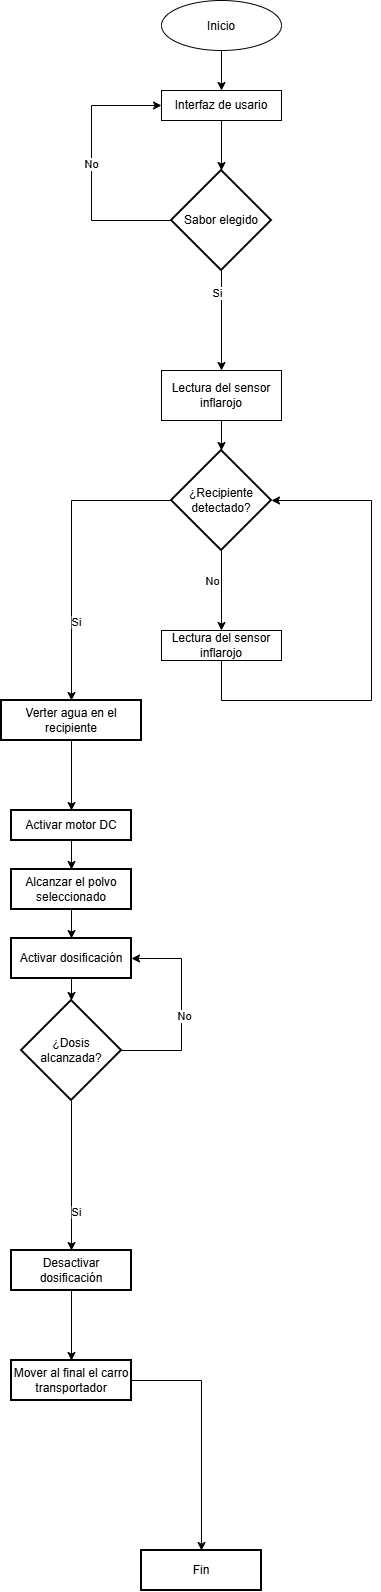

The diagram above was exported from draw.io. Its source (the exported page's mxGraphModel, read from the mxfile embedded in the PNG):
<mxGraphModel dx="2414" dy="1450" grid="1" gridSize="10" guides="1" tooltips="1" connect="1" arrows="1" fold="1" page="1" pageScale="1" pageWidth="827" pageHeight="1169" math="0" shadow="0">
  <root>
    <mxCell id="0" />
    <mxCell id="1" parent="0" />
    <mxCell id="f-Xo1x1zO8XFjyoRsLKa-1" edge="1" parent="1" source="uNiV9IZqCG4b4ua1w7kP-1" style="edgeStyle=orthogonalEdgeStyle;rounded=0;orthogonalLoop=1;jettySize=auto;html=1;entryX=0.5;entryY=0;entryDx=0;entryDy=0;defaultLabelBackgroundColor=page;labelPadding=0 4;" target="uNiV9IZqCG4b4ua1w7kP-3">
      <mxGeometry relative="1" as="geometry" />
    </mxCell>
    <mxCell id="uNiV9IZqCG4b4ua1w7kP-1" parent="1" style="ellipse;whiteSpace=wrap;html=1;shapeInside=1;" value="Inicio" vertex="1">
      <mxGeometry height="50" width="120" x="340" y="300" as="geometry" />
    </mxCell>
    <mxCell id="uNiV9IZqCG4b4ua1w7kP-3" parent="1" style="rounded=0;whiteSpace=wrap;html=1;" value="Interfaz de usario" vertex="1">
      <mxGeometry height="30" width="120" x="340" y="390" as="geometry" />
    </mxCell>
    <mxCell id="uNiV9IZqCG4b4ua1w7kP-6" edge="1" parent="1" source="uNiV9IZqCG4b4ua1w7kP-4" style="edgeStyle=orthogonalEdgeStyle;rounded=0;orthogonalLoop=1;jettySize=auto;html=1;entryX=0;entryY=0.5;entryDx=0;entryDy=0;defaultLabelBackgroundColor=page;" target="uNiV9IZqCG4b4ua1w7kP-3">
      <mxGeometry relative="1" as="geometry">
        <Array as="points">
          <mxPoint x="270" y="520" />
          <mxPoint x="270" y="405" />
        </Array>
      </mxGeometry>
    </mxCell>
    <mxCell id="uNiV9IZqCG4b4ua1w7kP-7" connectable="0" parent="uNiV9IZqCG4b4ua1w7kP-6" style="edgeLabel;html=1;align=center;verticalAlign=middle;resizable=0;points=[];inheritText=1;defaultLabelBackgroundColor=page;" value="No" vertex="1">
      <mxGeometry relative="1" x="0.0286" y="1" as="geometry">
        <mxPoint as="offset" />
      </mxGeometry>
    </mxCell>
    <mxCell id="uNiV9IZqCG4b4ua1w7kP-8" edge="1" parent="1" source="uNiV9IZqCG4b4ua1w7kP-4" style="edgeStyle=orthogonalEdgeStyle;rounded=0;orthogonalLoop=1;jettySize=auto;html=1;defaultLabelBackgroundColor=page;entryX=0.5;entryY=0;entryDx=0;entryDy=0;" target="uNiV9IZqCG4b4ua1w7kP-12">
      <mxGeometry relative="1" x="-0.1538" as="geometry">
        <mxPoint x="610" y="660" as="targetPoint" />
      </mxGeometry>
    </mxCell>
    <mxCell id="uNiV9IZqCG4b4ua1w7kP-9" connectable="0" parent="uNiV9IZqCG4b4ua1w7kP-8" style="edgeLabel;html=1;align=center;verticalAlign=middle;resizable=0;points=[];inheritText=1;defaultLabelBackgroundColor=page;" value="Si" vertex="1">
      <mxGeometry relative="1" x="-0.5346" y="-5" as="geometry">
        <mxPoint as="offset" />
      </mxGeometry>
    </mxCell>
    <mxCell id="uNiV9IZqCG4b4ua1w7kP-4" parent="1" style="strokeWidth=2;html=1;shape=mxgraph.flowchart.decision;whiteSpace=wrap;" value="Sabor elegido" vertex="1">
      <mxGeometry height="100" width="100" x="350" y="470" as="geometry" />
    </mxCell>
    <mxCell id="uNiV9IZqCG4b4ua1w7kP-5" edge="1" parent="1" source="uNiV9IZqCG4b4ua1w7kP-3" style="edgeStyle=orthogonalEdgeStyle;rounded=0;orthogonalLoop=1;jettySize=auto;html=1;entryX=0.5;entryY=0;entryDx=0;entryDy=0;entryPerimeter=0;defaultLabelBackgroundColor=page;" target="uNiV9IZqCG4b4ua1w7kP-4">
      <mxGeometry relative="1" as="geometry" />
    </mxCell>
    <mxCell id="uNiV9IZqCG4b4ua1w7kP-12" parent="1" style="rounded=0;whiteSpace=wrap;html=1;" value="Lectura del sensor inflarojo" vertex="1">
      <mxGeometry height="50" width="120" x="340" y="670" as="geometry" />
    </mxCell>
    <mxCell id="ngxhEV4K-LO_9LZNLsFC-4" edge="1" parent="1" source="ngxhEV4K-LO_9LZNLsFC-1" style="edgeStyle=orthogonalEdgeStyle;rounded=0;orthogonalLoop=1;jettySize=auto;html=1;entryX=0.5;entryY=0;entryDx=0;entryDy=0;defaultLabelBackgroundColor=page;" target="ngxhEV4K-LO_9LZNLsFC-3">
      <mxGeometry relative="1" as="geometry" />
    </mxCell>
    <mxCell id="ngxhEV4K-LO_9LZNLsFC-9" edge="1" parent="1" source="ngxhEV4K-LO_9LZNLsFC-1" style="edgeStyle=orthogonalEdgeStyle;rounded=0;orthogonalLoop=1;jettySize=auto;html=1;defaultLabelBackgroundColor=page;" target="ngxhEV4K-LO_9LZNLsFC-8" value="">
      <mxGeometry relative="1" as="geometry" />
    </mxCell>
    <mxCell id="ngxhEV4K-LO_9LZNLsFC-10" connectable="0" parent="ngxhEV4K-LO_9LZNLsFC-9" style="edgeLabel;html=1;align=center;verticalAlign=middle;resizable=0;points=[];inheritText=1;defaultLabelBackgroundColor=page;" value="Si" vertex="1">
      <mxGeometry relative="1" x="0.4724" y="4" as="geometry">
        <mxPoint as="offset" />
      </mxGeometry>
    </mxCell>
    <mxCell id="ngxhEV4K-LO_9LZNLsFC-1" parent="1" style="strokeWidth=2;html=1;shape=mxgraph.flowchart.decision;whiteSpace=wrap;" value="¿Recipiente detectado?" vertex="1">
      <mxGeometry height="100" width="100" x="350" y="750" as="geometry" />
    </mxCell>
    <mxCell id="ngxhEV4K-LO_9LZNLsFC-5" edge="1" parent="1" source="ngxhEV4K-LO_9LZNLsFC-3" style="edgeStyle=orthogonalEdgeStyle;rounded=0;orthogonalLoop=1;jettySize=auto;html=1;entryX=1;entryY=0.5;entryDx=0;entryDy=0;defaultLabelBackgroundColor=page;entryPerimeter=0;" target="ngxhEV4K-LO_9LZNLsFC-1">
      <mxGeometry relative="1" x="0.1837" as="geometry">
        <Array as="points">
          <mxPoint x="400" y="1000" />
          <mxPoint x="550" y="1000" />
          <mxPoint x="550" y="800" />
        </Array>
      </mxGeometry>
    </mxCell>
    <mxCell id="ngxhEV4K-LO_9LZNLsFC-7" connectable="0" parent="ngxhEV4K-LO_9LZNLsFC-5" style="edgeLabel;html=1;align=center;verticalAlign=middle;resizable=0;points=[];inheritText=1;defaultLabelBackgroundColor=page;" value="No" vertex="1">
      <mxGeometry relative="1" x="0.8407" as="geometry">
        <mxPoint x="-99" y="80" as="offset" />
      </mxGeometry>
    </mxCell>
    <mxCell id="ngxhEV4K-LO_9LZNLsFC-3" parent="1" style="rounded=0;whiteSpace=wrap;html=1;" value="Lectura del sensor inflarojo" vertex="1">
      <mxGeometry height="30" width="120" x="340" y="930" as="geometry" />
    </mxCell>
    <mxCell id="ngxhEV4K-LO_9LZNLsFC-6" edge="1" parent="1" source="uNiV9IZqCG4b4ua1w7kP-12" style="edgeStyle=orthogonalEdgeStyle;rounded=0;orthogonalLoop=1;jettySize=auto;html=1;entryX=0.5;entryY=0;entryDx=0;entryDy=0;entryPerimeter=0;defaultLabelBackgroundColor=page;" target="ngxhEV4K-LO_9LZNLsFC-1">
      <mxGeometry relative="1" as="geometry" />
    </mxCell>
    <mxCell id="ngxhEV4K-LO_9LZNLsFC-15" edge="1" parent="1" source="ngxhEV4K-LO_9LZNLsFC-8" style="edgeStyle=orthogonalEdgeStyle;rounded=0;orthogonalLoop=1;jettySize=auto;html=1;defaultLabelBackgroundColor=page;" target="ngxhEV4K-LO_9LZNLsFC-14" value="">
      <mxGeometry relative="1" as="geometry" />
    </mxCell>
    <mxCell id="ngxhEV4K-LO_9LZNLsFC-8" parent="1" style="whiteSpace=wrap;html=1;strokeWidth=2;" value="Verter agua en el recipiente" vertex="1">
      <mxGeometry height="40" width="140" x="180" y="1000" as="geometry" />
    </mxCell>
    <mxCell id="ngxhEV4K-LO_9LZNLsFC-18" edge="1" parent="1" source="ngxhEV4K-LO_9LZNLsFC-11" style="edgeStyle=orthogonalEdgeStyle;rounded=0;orthogonalLoop=1;jettySize=auto;html=1;defaultLabelBackgroundColor=page;" target="ngxhEV4K-LO_9LZNLsFC-17" value="">
      <mxGeometry relative="1" as="geometry" />
    </mxCell>
    <mxCell id="ngxhEV4K-LO_9LZNLsFC-11" parent="1" style="whiteSpace=wrap;html=1;strokeWidth=2;" value="Alcanzar el polvo seleccionado" vertex="1">
      <mxGeometry height="40" width="120" x="190" y="1169" as="geometry" />
    </mxCell>
    <mxCell id="ngxhEV4K-LO_9LZNLsFC-16" edge="1" parent="1" source="ngxhEV4K-LO_9LZNLsFC-14" style="edgeStyle=orthogonalEdgeStyle;rounded=0;orthogonalLoop=1;jettySize=auto;html=1;entryX=0.5;entryY=0;entryDx=0;entryDy=0;defaultLabelBackgroundColor=page;" target="ngxhEV4K-LO_9LZNLsFC-11">
      <mxGeometry relative="1" as="geometry" />
    </mxCell>
    <mxCell id="ngxhEV4K-LO_9LZNLsFC-14" parent="1" style="whiteSpace=wrap;html=1;strokeWidth=2;" value="Activar motor DC" vertex="1">
      <mxGeometry height="30" width="120" x="190" y="1110" as="geometry" />
    </mxCell>
    <mxCell id="ngxhEV4K-LO_9LZNLsFC-17" parent="1" style="whiteSpace=wrap;html=1;strokeWidth=2;" value="Activar dosificación" vertex="1">
      <mxGeometry height="40" width="120" x="190" y="1238" as="geometry" />
    </mxCell>
    <mxCell id="ngxhEV4K-LO_9LZNLsFC-21" edge="1" parent="1" source="ngxhEV4K-LO_9LZNLsFC-19" style="edgeStyle=orthogonalEdgeStyle;rounded=0;orthogonalLoop=1;jettySize=auto;html=1;entryX=1;entryY=0.5;entryDx=0;entryDy=0;defaultLabelBackgroundColor=page;" target="ngxhEV4K-LO_9LZNLsFC-17">
      <mxGeometry relative="1" as="geometry">
        <Array as="points">
          <mxPoint x="360" y="1350" />
          <mxPoint x="360" y="1258" />
        </Array>
      </mxGeometry>
    </mxCell>
    <mxCell id="ngxhEV4K-LO_9LZNLsFC-25" connectable="0" parent="ngxhEV4K-LO_9LZNLsFC-21" style="edgeLabel;html=1;align=center;verticalAlign=middle;resizable=0;points=[];inheritText=1;defaultLabelBackgroundColor=page;" value="No" vertex="1">
      <mxGeometry relative="1" x="-0.0585" y="-2" as="geometry">
        <mxPoint as="offset" />
      </mxGeometry>
    </mxCell>
    <mxCell id="ngxhEV4K-LO_9LZNLsFC-23" edge="1" parent="1" source="ngxhEV4K-LO_9LZNLsFC-19" style="edgeStyle=orthogonalEdgeStyle;rounded=0;orthogonalLoop=1;jettySize=auto;html=1;defaultLabelBackgroundColor=page;" value="">
      <mxGeometry relative="1" x="0.2" as="geometry">
        <mxPoint x="250" y="1550" as="targetPoint" />
      </mxGeometry>
    </mxCell>
    <mxCell id="ngxhEV4K-LO_9LZNLsFC-24" connectable="0" parent="ngxhEV4K-LO_9LZNLsFC-23" style="edgeLabel;html=1;align=center;verticalAlign=middle;resizable=0;points=[];inheritText=1;defaultLabelBackgroundColor=page;" value="Si" vertex="1">
      <mxGeometry relative="1" x="0.48" y="4" as="geometry">
        <mxPoint as="offset" />
      </mxGeometry>
    </mxCell>
    <mxCell id="ngxhEV4K-LO_9LZNLsFC-19" parent="1" style="strokeWidth=2;html=1;shape=mxgraph.flowchart.decision;whiteSpace=wrap;" value="¿Dosis alcanzada?" vertex="1">
      <mxGeometry height="100" width="100" x="200" y="1300" as="geometry" />
    </mxCell>
    <mxCell id="ngxhEV4K-LO_9LZNLsFC-20" edge="1" parent="1" source="ngxhEV4K-LO_9LZNLsFC-17" style="edgeStyle=orthogonalEdgeStyle;rounded=0;orthogonalLoop=1;jettySize=auto;html=1;entryX=0.5;entryY=0;entryDx=0;entryDy=0;entryPerimeter=0;defaultLabelBackgroundColor=page;" target="ngxhEV4K-LO_9LZNLsFC-19">
      <mxGeometry relative="1" as="geometry" />
    </mxCell>
    <mxCell id="ngxhEV4K-LO_9LZNLsFC-27" edge="1" parent="1" source="ngxhEV4K-LO_9LZNLsFC-22" style="edgeStyle=orthogonalEdgeStyle;rounded=0;orthogonalLoop=1;jettySize=auto;html=1;defaultLabelBackgroundColor=page;" target="ngxhEV4K-LO_9LZNLsFC-26" value="">
      <mxGeometry relative="1" as="geometry" />
    </mxCell>
    <mxCell id="ngxhEV4K-LO_9LZNLsFC-22" parent="1" style="whiteSpace=wrap;html=1;strokeWidth=2;" value="Desactivar dosificación" vertex="1">
      <mxGeometry height="40" width="120" x="190" y="1550" as="geometry" />
    </mxCell>
    <mxCell id="ngxhEV4K-LO_9LZNLsFC-29" edge="1" parent="1" source="ngxhEV4K-LO_9LZNLsFC-26" style="edgeStyle=orthogonalEdgeStyle;rounded=0;orthogonalLoop=1;jettySize=auto;html=1;defaultLabelBackgroundColor=page;" target="ngxhEV4K-LO_9LZNLsFC-28" value="">
      <mxGeometry relative="1" as="geometry" />
    </mxCell>
    <mxCell id="ngxhEV4K-LO_9LZNLsFC-26" parent="1" style="whiteSpace=wrap;html=1;strokeWidth=2;" value="Mover al final el carro transportador" vertex="1">
      <mxGeometry height="40" width="120" x="190" y="1660" as="geometry" />
    </mxCell>
    <mxCell id="ngxhEV4K-LO_9LZNLsFC-28" parent="1" style="whiteSpace=wrap;html=1;strokeWidth=2;" value="Fin" vertex="1">
      <mxGeometry height="40" width="120" x="320" y="1850" as="geometry" />
    </mxCell>
  </root>
</mxGraphModel>